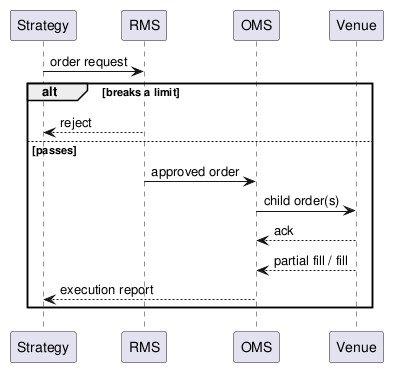

The diagram above was rendered by PlantUML. Its source (embedded in the PNG):
@startuml
participant Strategy as S
participant "RMS" as R
participant "OMS" as O
participant "Venue" as V
S -> R : order request
alt breaks a limit
  R --> S : reject
else passes
  R -> O : approved order
  O -> V : child order(s)
  V --> O : ack
  V --> O : partial fill / fill
  O --> S : execution report
end
@enduml